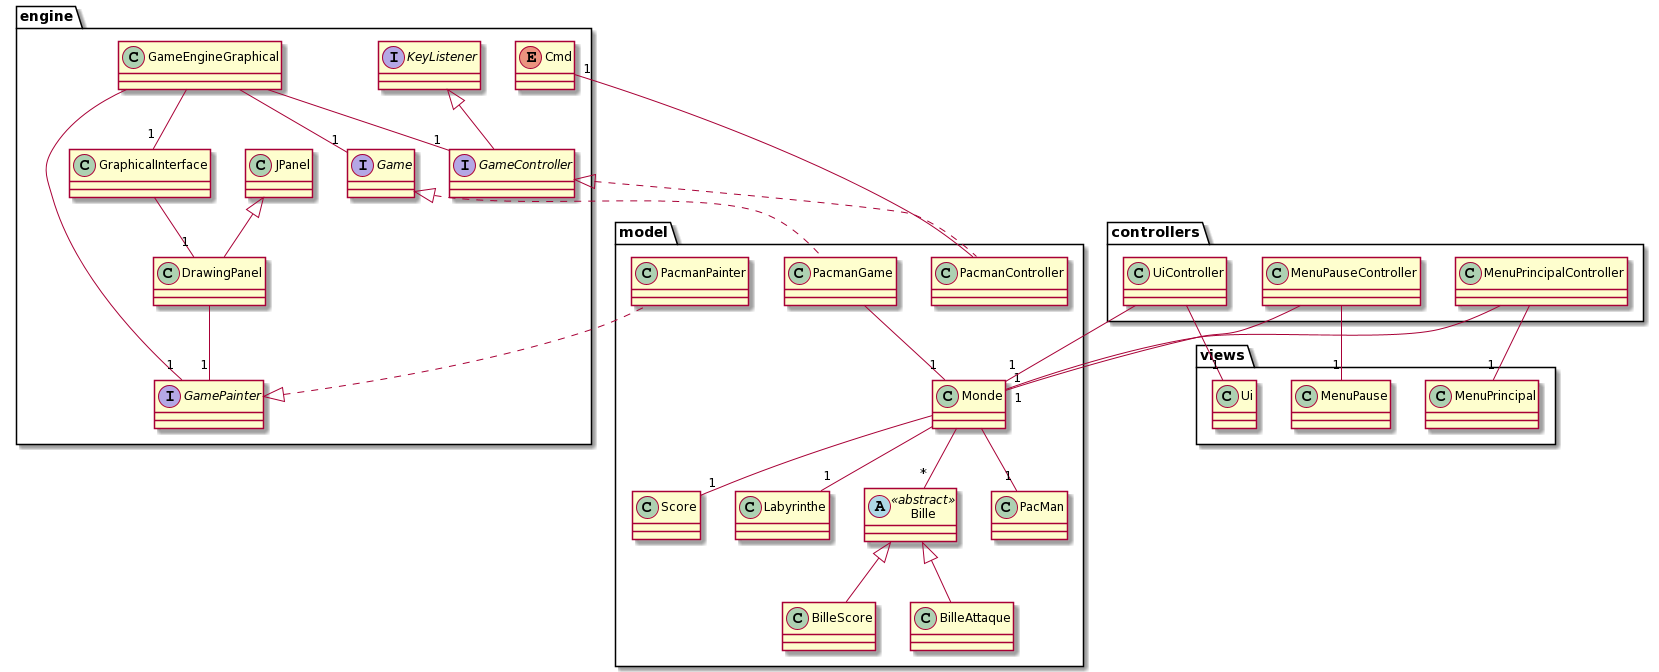

The diagram above was rendered by PlantUML. Its source (embedded in the PNG):
@startuml
package engine{

    enum Cmd {}
    
    class DrawingPanel extends JPanel {}
    
    interface Game {}
    
    interface GameController extends KeyListener {}
    
    class GameEngineGraphical {}

    interface GamePainter {}
    
    class GraphicalInterface  {}
}

GraphicalInterface --"1" DrawingPanel
GameEngineGraphical --"1" Game
GameEngineGraphical --"1" GamePainter
GameEngineGraphical --"1" GameController
GameEngineGraphical --"1" GraphicalInterface
DrawingPanel --"1" GamePainter


package model{
    
    class PacmanController implements GameController {}
    
    class PacmanGame implements Game {}
    
    class PacmanPainter implements GamePainter {}
    
    class Monde{}
    
    class Score{}
    
    class Labyrinthe{}
    
    class Bille << (A, lightblue) abstract>>{}
    
    class BilleScore extends Bille{}
    
    class BilleAttaque extends Bille{}
    
    class PacMan{}
    
}

PacmanController --"1" Cmd
Monde --"1" Score
Monde --"1" Labyrinthe
Monde --"*" Bille
Monde -- "1" PacMan
PacmanGame --"1" Monde


package views{

    class MenuPrincipal{}
    
    class MenuPause{}
    
    class Ui{}
}

package controllers{

    class MenuPrincipalController {}
    
    class MenuPauseController {}
    
    class UiController {}
}

MenuPrincipalController --"1" Monde
MenuPrincipalController --"1" MenuPrincipal

MenuPauseController --"1" Monde
MenuPauseController --"1" MenuPause

UiController --"1" Monde
UiController --"1" Ui
@enduml